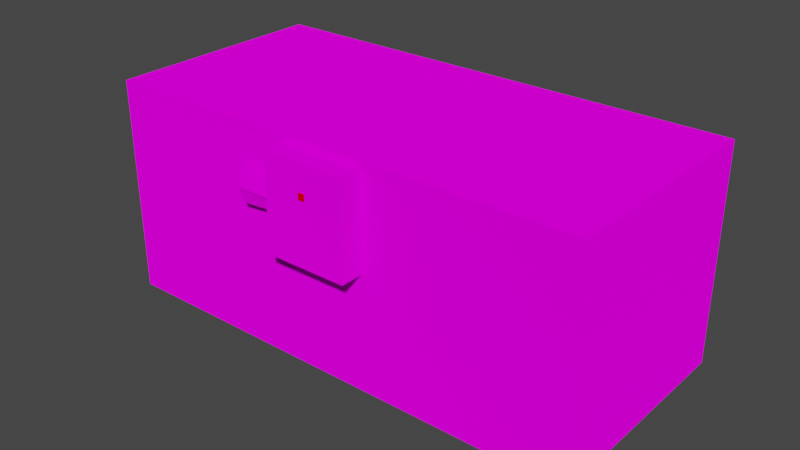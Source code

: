 # Source: footlocka.blend  (saved by Blender 2.92.15; exported with 4.5.12 LTS)
import bpy
from mathutils import Matrix  # noqa: F401  (used for matrix-valued properties, if any)

bpy.ops.wm.read_factory_settings(use_empty=True)
scene = bpy.context.scene
scene.name = 'Scene'

# ---- collections
col_footlocka = bpy.data.collections.new('footlocka'); scene.collection.children.link(col_footlocka)

# ---- images (referenced by path relative to the original .blend; pixels are not part of the script)
import os
ASSET_DIR = os.environ.get("B2B_ASSET_DIR", "")  # directory of the original .blend (textures are referenced by path, not embedded)
HERE = os.path.dirname(os.path.abspath(__file__))  # packed textures are extracted next to this script under _unpacked/

def load_image(name, relpath, width, height, colorspace="sRGB"):
    """Load a texture the original file referenced (path relative to the .blend, or extracted next to this script)."""
    p = next((c for c in (os.path.join(HERE, relpath), os.path.join(ASSET_DIR, relpath)) if relpath and os.path.exists(c)), "")
    if p:
        img = bpy.data.images.load(p, check_existing=True)
        img.name = name
    else:  # same state as the original file: an image datablock whose file is absent (Cycles renders it pink)
        img = bpy.data.images.new(name, width, height)
        img.source = "FILE"
        img.filepath = "//" + (relpath or name)
    img.colorspace_settings.name = colorspace
    return img
img_footlocka_png = load_image('footlocka.png', 'footlocka.png', 1024, 1024, 'sRGB')

# ---- materials (node trees are filled in below, after node groups)
mat_footlocka = bpy.data.materials.new('footlocka')
mat_footlocka.use_transparent_shadow = False
mat_joints_vhots = bpy.data.materials.new('joints_vhots')
mat_joints_vhots.use_backface_culling = True
mat_joints_vhots.use_transparent_shadow = False

# ---- material node trees
mat_footlocka.use_nodes = True; mat_footlocka.node_tree.nodes.clear()
_N = mat_footlocka.node_tree.nodes; _L = mat_footlocka.node_tree.links
n0 = _N.new('ShaderNodeOutputMaterial'); n0.name = 'Material Output'; n0.location = (300, 300)
n1 = _N.new('ShaderNodeBsdfDiffuse'); n1.name = 'Diffuse BSDF'; n1.location = (10, 300)
n1.inputs[1].default_value = 0.5
n2 = _N.new('ShaderNodeTexImage'); n2.name = 'Image Texture'; n2.location = (-280, 280)
n2.image = img_footlocka_png
_L.new(n1.outputs[0], n0.inputs[0])
_L.new(n2.outputs[0], n1.inputs[0])
n0.is_active_output = True
mat_joints_vhots.use_nodes = True; mat_joints_vhots.node_tree.nodes.clear()
_N = mat_joints_vhots.node_tree.nodes; _L = mat_joints_vhots.node_tree.links
n0 = _N.new('ShaderNodeOutputMaterial'); n0.name = 'Material Output'; n0.location = (300, 300)
n1 = _N.new('ShaderNodeBsdfDiffuse'); n1.name = 'Diffuse BSDF'; n1.location = (50, 300)
n1.inputs[0].default_value = (0.9961, 0.0, 0.0, 255.0)
_L.new(n1.outputs[0], n0.inputs[0])
n0.is_active_output = True

# ---- world
world_world = bpy.data.worlds.new('World'); scene.world = world_world
world_world.use_nodes = True; world_world.node_tree.nodes.clear()
_N = world_world.node_tree.nodes; _L = world_world.node_tree.links
n0 = _N.new('ShaderNodeOutputWorld'); n0.name = 'World Output'; n0.location = (300, 300)
n1 = _N.new('ShaderNodeBackground'); n1.name = 'Background'; n1.location = (10, 300)
n1.inputs[0].default_value = (0.05088, 0.05088, 0.05088, 1.0)
_L.new(n1.outputs[0], n0.inputs[0])
n0.is_active_output = True
world_world.color = (0.05088, 0.05088, 0.05088)
world_world.use_sun_shadow = False
world_world.sun_shadow_jitter_overblur = 0.0

# ---- meshes
me_dd = bpy.data.meshes.new('dd')
me_dd.from_pydata([(-1.973, -0.8355, -0.06919), (1.973, -0.8355, -0.06919), (1.973, 0.9832, -0.06919), (-1.973, 0.9832, -0.06919), (-1.973, -0.8355, -1.763), (1.973, -0.8355, -1.763), (1.973, 0.9832, -1.763), (-1.973, 0.9832, -1.763), (-1.88, -0.7923, -0.06911), (1.88, -0.7923, -0.06911), (1.88, 0.94, -0.06911), (-1.88, 0.94, -0.06911), (-1.88, -0.7923, -1.683), (1.88, -0.7923, -1.683), (1.88, 0.94, -1.683), (-1.88, 0.94, -1.683), (-0.3247, -1.029, -0.07193), (0.3388, -1.029, -0.07193), (-0.3247, -1.029, -0.8333), (0.3388, -1.029, -0.8333), (0.3388, -0.8352, -0.07193), (-0.3247, -0.8352, -0.07193), (0.3388, -0.8352, -0.8333), (-0.3247, -1.029, -0.2886), (-0.3247, -0.9013, -0.2886), (-0.3247, -0.8352, -0.2886), (-0.3247, -0.9013, -0.8333), (-0.3247, -0.8352, -0.8333), (-0.3247, -0.9744, -0.2886), (-0.3247, -0.9744, -0.8333), (0.1918, -0.9013, -0.8333), (0.1918, -0.8352, -0.8333), (0.1918, -1.029, -0.8333), (0.1918, -0.9744, -0.8333), (0.1918, -0.9744, -0.2886), (0.1918, -0.9013, -0.2886), (-0.3247, -0.9205, -0.2886), (-0.3247, -0.9205, -0.07193), (-0.3247, -0.9676, -0.07193), (-0.3247, -0.9677, -0.2886)], [], [(24, 35, 34, 28), (11, 15, 14, 10), (1, 0, 4, 5), (35, 30, 33, 34), (8, 12, 15, 11), (32, 18, 29, 33), (13, 14, 15, 12), (9, 0, 1), (0, 9, 8), (34, 33, 29, 28), (0, 8, 11, 3), (2, 3, 11), (2, 3, 10), (20, 17, 19, 22), (17, 16, 18, 19), (3, 2, 6, 7), (9, 13, 12, 8), (2, 1, 5, 6), (5, 4, 7, 6), (23, 28, 29, 18), (10, 14, 13, 9), (38, 21, 37), (1, 2, 10, 9), (17, 38, 16), (39, 23, 16, 38), (21, 38, 17, 20), (38, 37, 36, 39), (24, 25, 27, 26), (24, 26, 30, 35), (37, 21, 25, 36), (30, 26, 27, 31), (19, 32, 31, 22), (0, 3, 7, 4)])
_uv = me_dd.uv_layers.new(name='UVMap')
_uv.uv.foreach_set('vector', [0.9918, 0.1152, 0.8898, 0.1152, 0.8898, 0.01559, 0.9918, 0.01559, 0.000703, 0.5006, 0.000703, 0.2494, 0.9993, 0.2494, 0.9993, 0.5006, 1.01, 0.7486, -0.002837, 0.7486, -0.002837, 0.5014, 1.01, 0.5014, 0.9918, 0.1152, 0.8898, 0.1152, 0.8898, 0.01559, 0.9918, 0.01559, 1.001, 0.7501, 1.001, 0.4999, -0.009311, 0.4999, -0.009311, 0.7501, 0.8754, 0.09721, 0.8754, 0.000258, 0.8399, 0.000258, 0.8399, 0.09721, 1.003, 0.2504, 1.003, 0.4996, -0.002817, 0.4996, -0.002817, 0.2504, 0.9728, 0.7676, 0.009453, 0.762, 0.9963, 0.762, 0.009453, 0.762, 0.9728, 0.7676, 0.03289, 0.7676, 0.9881, 0.1136, 0.9881, 0.1136, 0.9881, 0.1136, 0.9881, 0.1136, 0.009453, 0.762, 0.03289, 0.7676, 0.03289, 0.9947, 0.009453, 1.0, 0.9963, 1.0, 0.009453, 1.0, 0.03289, 0.9947, 0.9963, 1.0, 0.009453, 1.0, 0.9728, 0.9947, 0.5236, 0.2281, 0.7304, 0.2281, 0.7304, 0.02687, 0.5236, 0.02687, 0.4998, 0.2495, 0.000958, 0.2495, 0.000958, -0.0003175, 0.4998, -0.0003175, 0.000703, 0.5006, 0.9993, 0.5006, 0.9993, 0.2494, 0.000703, 0.2494, 1.01, 0.7486, 1.01, 0.5014, -0.002837, 0.5014, -0.002837, 0.7486, -0.009311, 0.7501, 1.001, 0.7501, 1.001, 0.4999, -0.009311, 0.4999, 1.003, 0.2504, -0.002817, 0.2504, -0.002817, 0.4996, 1.003, 0.4996, 0.8742, 0.08952, 0.8392, 0.08952, 0.8392, -0.0001121, 0.8742, -0.0001121, -0.009311, 0.7501, -0.009311, 0.4999, 1.001, 0.4999, 1.001, 0.7501, 0.592, 0.2204, 0.7164, 0.2204, 0.6363, 0.2204, 0.9963, 0.762, 0.9963, 1.0, 0.9728, 0.9947, 0.9728, 0.7676, 0.5341, 0.02806, 0.592, 0.2204, 0.5341, 0.2204, 0.835, 0.08952, 0.8742, 0.08952, 0.8742, 0.1252, 0.8349, 0.1252, 0.7164, 0.2204, 0.592, 0.2204, 0.5341, 0.02806, 0.7164, 0.02806, 0.8349, 0.1252, 0.8049, 0.1252, 0.8049, 0.08952, 0.835, 0.08952, 0.7927, 0.08952, 0.7507, 0.08952, 0.7507, -0.0001121, 0.7927, -0.0001121, 0.9918, 0.1152, 0.8898, 0.1152, 0.8898, 0.01559, 0.9918, 0.01559, 0.8049, 0.1252, 0.7507, 0.1252, 0.7507, 0.08952, 0.8049, 0.08952, 0.7926, 0.09721, 0.7926, 0.000258, 0.75, 0.000258, 0.75, 0.09721, 0.8754, 0.1248, 0.8754, 0.09721, 0.75, 0.09721, 0.75, 0.1248, 1.001, 0.7501, -0.009311, 0.7501, -0.009311, 0.4999, 1.001, 0.4999])
me_dd.materials.append(mat_footlocka)
me_dd.use_remesh_fix_poles = True
me_dd.use_remesh_preserve_attributes = False
me_dd.use_mirror_vertex_groups = False
me_dd.update()
me_x01dd2500 = bpy.data.meshes.new('@x01dd2500')
me_x01dd2500.from_pydata([(2.073, 0.9861, -0.06774), (-2.073, 0.9861, -0.06773)], [(0, 1)], [])
_uv = me_x01dd2500.uv_layers.new(name='UVMap')
_uv.uv.foreach_set('vector', [])
me_x01dd2500.materials.append(mat_joints_vhots)
me_x01dd2500.use_remesh_fix_poles = True
me_x01dd2500.use_remesh_preserve_attributes = False
me_x01dd2500.use_mirror_vertex_groups = False
me_x01dd2500.update()
me_s01ee = bpy.data.meshes.new('@s01ee')
me_s01ee.from_pydata([(-1.973, -0.8355, -0.02481), (1.973, -0.8355, -0.02481), (1.973, 0.9832, -0.02481), (-1.973, 0.9832, -0.02481), (-1.973, -0.8354, -0.06504), (1.973, -0.8354, -0.06504), (1.973, 0.983, -0.06504), (-1.973, 0.983, -0.06504)], [], [(7, 6, 5, 4), (1, 5, 6, 2), (3, 7, 4, 0), (2, 6, 7, 3), (5, 1, 0, 4), (3, 0, 1, 2)])
_uv = me_s01ee.uv_layers.new(name='UVMap')
_uv.uv.foreach_set('vector', [0.000699, 0.9996, 0.9993, 0.9996, 0.9993, 0.7523, 0.000699, 0.7523, 0.648, 0.7502, 0.648, 0.7448, 0.19, 0.7448, 0.19, 0.7502, 0.19, 0.7502, 0.19, 0.7448, 0.648, 0.7448, 0.648, 0.7502, 0.9989, 0.7502, 0.9988, 0.7448, 0.004852, 0.7448, 0.004791, 0.7502, 0.9988, 0.7448, 0.9989, 0.7502, 0.004791, 0.7502, 0.004852, 0.7448, 0.000699, 0.9996, 0.000699, 0.7523, 0.9993, 0.7523, 0.9993, 0.9996])
me_s01ee.materials.append(mat_footlocka)
me_s01ee.use_remesh_fix_poles = True
me_s01ee.use_remesh_preserve_attributes = False
me_s01ee.use_mirror_vertex_groups = False
me_s01ee.update()
me_x00dd2500 = bpy.data.meshes.new('@x00dd2500')
me_x00dd2500.from_pydata([(-0.02217, -0.8184, -0.4517), (-0.02217, -1.07, -0.4517)], [(0, 1)], [])
_uv = me_x00dd2500.uv_layers.new(name='UVMap')
_uv.uv.foreach_set('vector', [])
me_x00dd2500.materials.append(mat_joints_vhots)
me_x00dd2500.use_remesh_fix_poles = True
me_x00dd2500.use_remesh_preserve_attributes = False
me_x00dd2500.use_mirror_vertex_groups = False
me_x00dd2500.update()
me_s00bb = bpy.data.meshes.new('@s00bb')
me_s00bb.from_pydata([(0.07793, -0.9693, -0.4523), (-0.04634, -0.9184, -0.3636), (-0.04674, -0.9184, -0.5402), (-0.6634, -0.9697, -0.4523), (-0.6631, -0.9184, -0.3038), (-0.6635, -0.9184, -0.5915), (-0.6641, -0.9372, -0.4521)], [], [(5, 2, 3), (4, 0, 1), (3, 0, 4), (3, 2, 0), (6, 4, 5), (6, 5, 3), (5, 1, 2), (4, 1, 5), (6, 3, 4)])
_uv = me_s00bb.uv_layers.new(name='UVMap')
_uv.uv.foreach_set('vector', [0.8258, 0.1277, 0.9009, 0.1482, 0.8258, 0.1832, 0.8258, 0.2423, 0.9199, 0.1832, 0.901, 0.2185, 0.8258, 0.1832, 0.9199, 0.1832, 0.8258, 0.2423, 0.8258, 0.1832, 0.9009, 0.1482, 0.9199, 0.1832, 0.8257, 0.1833, 0.8258, 0.2423, 0.8258, 0.1277, 0.8257, 0.1833, 0.8258, 0.1277, 0.8258, 0.1832, 0.8258, 0.1277, 0.901, 0.2185, 0.9009, 0.1482, 0.8258, 0.2423, 0.901, 0.2185, 0.8258, 0.1277, 0.8257, 0.1833, 0.8258, 0.1832, 0.8258, 0.2423])
me_s00bb.materials.append(mat_footlocka)
me_s00bb.use_remesh_fix_poles = True
me_s00bb.use_remesh_preserve_attributes = False
me_s00bb.use_mirror_vertex_groups = False
me_s00bb.update()
me_h02dd = bpy.data.meshes.new('@h02dd')
me_h02dd.from_pydata([(0.03002, -1.036, -0.2784), (-0.01998, -1.036, -0.2784), (-0.01998, -1.036, -0.3284), (0.03002, -1.036, -0.3284), (0.03002, -0.9857, -0.3284), (-0.01998, -0.9857, -0.3284), (0.03002, -0.9857, -0.2784), (-0.01998, -0.9857, -0.2784)], [], [(2, 3, 0), (2, 0, 1), (2, 5, 4), (2, 4, 3), (3, 4, 6), (3, 6, 0), (0, 6, 7), (0, 7, 1), (4, 5, 7), (4, 7, 6), (5, 2, 1), (5, 1, 7)])
_uv = me_h02dd.uv_layers.new(name='UVMap')
_uv.uv.foreach_set('vector', [0.0, 0.0, 0.0, 0.0, 0.0, 0.0, 0.0, 0.0, 0.0, 0.0, 0.0, 0.0, 0.0, 0.0, 0.0, 0.0, 0.0, 0.0, 0.0, 0.0, 0.0, 0.0, 0.0, 0.0, 0.0, 0.0, 0.0, 0.0, 0.0, 0.0, 0.0, 0.0, 0.0, 0.0, 0.0, 0.0, 0.0, 0.0, 0.0, 0.0, 0.0, 0.0, 0.0, 0.0, 0.0, 0.0, 0.0, 0.0, 0.0, 0.0, 0.0, 0.0, 0.0, 0.0, 0.0, 0.0, 0.0, 0.0, 0.0, 0.0, 0.0, 0.0, 0.0, 0.0, 0.0, 0.0, 0.0, 0.0, 0.0, 0.0, 0.0, 0.0])
me_h02dd.materials.append(mat_joints_vhots)
me_h02dd.use_remesh_fix_poles = True
me_h02dd.use_remesh_preserve_attributes = False
me_h02dd.use_mirror_vertex_groups = False
me_h02dd.update()

# ---- objects
ob_dd = bpy.data.objects.new('dd', me_dd)
ob_x01dd2500 = bpy.data.objects.new('@x01dd2500', me_x01dd2500)
ob_s01ee = bpy.data.objects.new('@s01ee', me_s01ee)
ob_x00dd2500 = bpy.data.objects.new('@x00dd2500', me_x00dd2500)
ob_s00bb = bpy.data.objects.new('@s00bb', me_s00bb)
ob_h02dd = bpy.data.objects.new('@h02dd', me_h02dd)

# ---- transforms, parenting, visibility, modifiers, constraints
ob_dd.location = (0.0, 0.0, 0.0)
ob_dd.lineart.crease_threshold = 0.0
ob_x01dd2500.location = (0.0, 0.0, 0.0)
ob_x01dd2500.lineart.crease_threshold = 0.0
ob_s01ee.location = (0.0, 0.0, 0.0)
ob_s01ee.lineart.crease_threshold = 0.0
ob_x00dd2500.location = (0.0, 0.0, 0.0)
ob_x00dd2500.lineart.crease_threshold = 0.0
ob_s00bb.location = (0.0, 0.0, 0.0)
ob_s00bb.lineart.crease_threshold = 0.0
ob_h02dd.location = (0.0, 0.0, 0.0)
ob_h02dd.lineart.crease_threshold = 0.0

# ---- collection membership
col_footlocka.objects.link(ob_dd)
col_footlocka.objects.link(ob_x01dd2500)
col_footlocka.objects.link(ob_s01ee)
col_footlocka.objects.link(ob_x00dd2500)
col_footlocka.objects.link(ob_s00bb)
col_footlocka.objects.link(ob_h02dd)

# ---- scene / render settings (as saved in the file)
scene.frame_start = 1; scene.frame_end = 250; scene.frame_set(1)
scene.render.engine = 'BLENDER_EEVEE_NEXT'
scene.cycles.use_denoising = False
scene.cycles.samples = 128
scene.cycles.sampling_pattern = 'TABULATED_SOBOL'
scene.cycles.use_adaptive_sampling = False
scene.cycles.use_light_tree = False
scene.view_settings.view_transform = 'Filmic'
bpy.context.view_layer.update()

# ---- added for rendering (the .blend has no active camera and no usable light): camera, sun
cam_auto = bpy.data.cameras.new('AutoCamera')
cam_auto.lens = 50.0
cam_auto.sensor_width = 36.0
cam_auto.clip_end = 1000.0
ob_auto_camera = bpy.data.objects.new('AutoCamera', cam_auto)
scene.collection.objects.link(ob_auto_camera)
ob_auto_camera.location = (4.57445, -5.5311, 2.76559)
ob_auto_camera.rotation_euler = (1.09748, -7.21219e-08, 0.694738)
scene.camera = ob_auto_camera
light_auto_sun = bpy.data.lights.new('AutoSun', 'SUN')
light_auto_sun.energy = 3.0
light_auto_sun.angle = 0.0523599
ob_auto_sun = bpy.data.objects.new('AutoSun', light_auto_sun)
scene.collection.objects.link(ob_auto_sun)
ob_auto_sun.rotation_euler = (0.872665, 0.174533, 0.523599)
bpy.context.view_layer.update()

